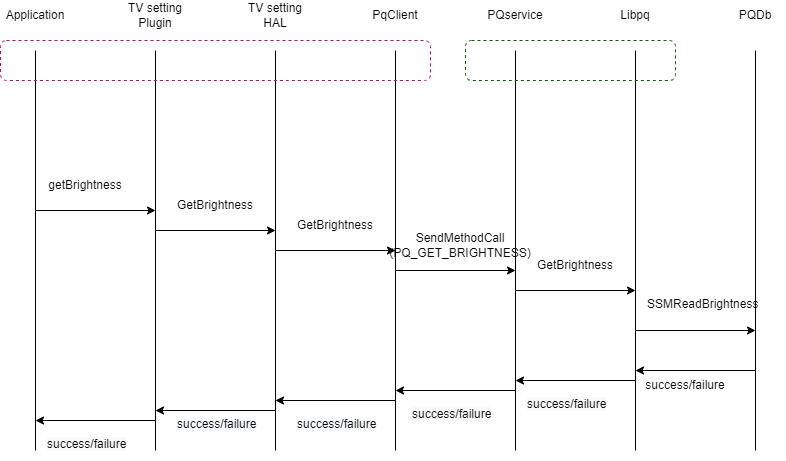

The diagram above was exported from draw.io. Its source (the exported page's mxGraphModel, read from the mxfile embedded in the PNG):
<mxGraphModel dx="868" dy="482" grid="1" gridSize="10" guides="1" tooltips="1" connect="1" arrows="1" fold="1" page="1" pageScale="1" pageWidth="850" pageHeight="1100" math="0" shadow="0">
  <root>
    <mxCell id="0" />
    <mxCell id="1" parent="0" />
    <mxCell id="669s2cHUUK2GXU7CXRK9-1" value="" style="endArrow=none;html=1;rounded=0;" edge="1" parent="1">
      <mxGeometry width="50" height="50" relative="1" as="geometry">
        <mxPoint x="80" y="520" as="sourcePoint" />
        <mxPoint x="80" y="120" as="targetPoint" />
      </mxGeometry>
    </mxCell>
    <mxCell id="669s2cHUUK2GXU7CXRK9-2" value="" style="endArrow=none;html=1;rounded=0;" edge="1" parent="1">
      <mxGeometry width="50" height="50" relative="1" as="geometry">
        <mxPoint x="680" y="520" as="sourcePoint" />
        <mxPoint x="680" y="120" as="targetPoint" />
      </mxGeometry>
    </mxCell>
    <mxCell id="669s2cHUUK2GXU7CXRK9-3" value="" style="endArrow=none;html=1;rounded=0;" edge="1" parent="1">
      <mxGeometry width="50" height="50" relative="1" as="geometry">
        <mxPoint x="560" y="520" as="sourcePoint" />
        <mxPoint x="560" y="120" as="targetPoint" />
      </mxGeometry>
    </mxCell>
    <mxCell id="669s2cHUUK2GXU7CXRK9-4" value="" style="endArrow=none;html=1;rounded=0;" edge="1" parent="1">
      <mxGeometry width="50" height="50" relative="1" as="geometry">
        <mxPoint x="320" y="520" as="sourcePoint" />
        <mxPoint x="320" y="120" as="targetPoint" />
      </mxGeometry>
    </mxCell>
    <mxCell id="669s2cHUUK2GXU7CXRK9-5" value="" style="endArrow=none;html=1;rounded=0;" edge="1" parent="1">
      <mxGeometry width="50" height="50" relative="1" as="geometry">
        <mxPoint x="440" y="520" as="sourcePoint" />
        <mxPoint x="440" y="120" as="targetPoint" />
      </mxGeometry>
    </mxCell>
    <mxCell id="669s2cHUUK2GXU7CXRK9-6" value="" style="endArrow=none;html=1;rounded=0;" edge="1" parent="1">
      <mxGeometry width="50" height="50" relative="1" as="geometry">
        <mxPoint x="200" y="520" as="sourcePoint" />
        <mxPoint x="200" y="120" as="targetPoint" />
      </mxGeometry>
    </mxCell>
    <mxCell id="669s2cHUUK2GXU7CXRK9-7" value="" style="endArrow=none;html=1;rounded=0;" edge="1" parent="1">
      <mxGeometry width="50" height="50" relative="1" as="geometry">
        <mxPoint x="800" y="520" as="sourcePoint" />
        <mxPoint x="800" y="120" as="targetPoint" />
      </mxGeometry>
    </mxCell>
    <mxCell id="669s2cHUUK2GXU7CXRK9-8" value="TV setting Plugin" style="text;html=1;strokeColor=none;fillColor=none;align=center;verticalAlign=middle;whiteSpace=wrap;rounded=0;" vertex="1" parent="1">
      <mxGeometry x="170" y="70" width="60" height="30" as="geometry" />
    </mxCell>
    <mxCell id="669s2cHUUK2GXU7CXRK9-9" value="TV setting HAL" style="text;html=1;strokeColor=none;fillColor=none;align=center;verticalAlign=middle;whiteSpace=wrap;rounded=0;" vertex="1" parent="1">
      <mxGeometry x="290" y="70" width="60" height="30" as="geometry" />
    </mxCell>
    <mxCell id="669s2cHUUK2GXU7CXRK9-10" value="PqClient" style="text;html=1;strokeColor=none;fillColor=none;align=center;verticalAlign=middle;whiteSpace=wrap;rounded=0;" vertex="1" parent="1">
      <mxGeometry x="410" y="70" width="60" height="30" as="geometry" />
    </mxCell>
    <mxCell id="669s2cHUUK2GXU7CXRK9-11" value="PQservice" style="text;html=1;strokeColor=none;fillColor=none;align=center;verticalAlign=middle;whiteSpace=wrap;rounded=0;" vertex="1" parent="1">
      <mxGeometry x="530" y="70" width="60" height="30" as="geometry" />
    </mxCell>
    <mxCell id="669s2cHUUK2GXU7CXRK9-12" value="Libpq" style="text;html=1;strokeColor=none;fillColor=none;align=center;verticalAlign=middle;whiteSpace=wrap;rounded=0;" vertex="1" parent="1">
      <mxGeometry x="650" y="70" width="60" height="30" as="geometry" />
    </mxCell>
    <mxCell id="669s2cHUUK2GXU7CXRK9-13" value="PQDb" style="text;html=1;strokeColor=none;fillColor=none;align=center;verticalAlign=middle;whiteSpace=wrap;rounded=0;" vertex="1" parent="1">
      <mxGeometry x="770" y="70" width="60" height="30" as="geometry" />
    </mxCell>
    <mxCell id="669s2cHUUK2GXU7CXRK9-14" value="Application" style="text;html=1;strokeColor=none;fillColor=none;align=center;verticalAlign=middle;whiteSpace=wrap;rounded=0;" vertex="1" parent="1">
      <mxGeometry x="50" y="70" width="60" height="30" as="geometry" />
    </mxCell>
    <mxCell id="669s2cHUUK2GXU7CXRK9-18" value="" style="endArrow=classic;html=1;rounded=0;" edge="1" parent="1">
      <mxGeometry width="50" height="50" relative="1" as="geometry">
        <mxPoint x="80" y="280" as="sourcePoint" />
        <mxPoint x="200" y="280" as="targetPoint" />
      </mxGeometry>
    </mxCell>
    <mxCell id="669s2cHUUK2GXU7CXRK9-19" value="" style="endArrow=classic;html=1;rounded=0;" edge="1" parent="1">
      <mxGeometry width="50" height="50" relative="1" as="geometry">
        <mxPoint x="200" y="300" as="sourcePoint" />
        <mxPoint x="320" y="300" as="targetPoint" />
      </mxGeometry>
    </mxCell>
    <mxCell id="669s2cHUUK2GXU7CXRK9-20" value="" style="endArrow=classic;html=1;rounded=0;" edge="1" parent="1">
      <mxGeometry width="50" height="50" relative="1" as="geometry">
        <mxPoint x="320" y="320" as="sourcePoint" />
        <mxPoint x="440" y="320" as="targetPoint" />
      </mxGeometry>
    </mxCell>
    <mxCell id="669s2cHUUK2GXU7CXRK9-21" value="" style="endArrow=classic;html=1;rounded=0;" edge="1" parent="1">
      <mxGeometry width="50" height="50" relative="1" as="geometry">
        <mxPoint x="440" y="340" as="sourcePoint" />
        <mxPoint x="560" y="340" as="targetPoint" />
      </mxGeometry>
    </mxCell>
    <mxCell id="669s2cHUUK2GXU7CXRK9-22" value="" style="endArrow=classic;html=1;rounded=0;" edge="1" parent="1">
      <mxGeometry width="50" height="50" relative="1" as="geometry">
        <mxPoint x="560" y="360" as="sourcePoint" />
        <mxPoint x="680" y="360" as="targetPoint" />
      </mxGeometry>
    </mxCell>
    <mxCell id="669s2cHUUK2GXU7CXRK9-24" value="getBrightness" style="text;html=1;strokeColor=none;fillColor=none;align=center;verticalAlign=middle;whiteSpace=wrap;rounded=0;" vertex="1" parent="1">
      <mxGeometry x="100" y="240" width="60" height="30" as="geometry" />
    </mxCell>
    <mxCell id="669s2cHUUK2GXU7CXRK9-25" value="GetBrightness" style="text;html=1;strokeColor=none;fillColor=none;align=center;verticalAlign=middle;whiteSpace=wrap;rounded=0;" vertex="1" parent="1">
      <mxGeometry x="230" y="260" width="60" height="30" as="geometry" />
    </mxCell>
    <mxCell id="669s2cHUUK2GXU7CXRK9-26" value="GetBrightness" style="text;html=1;strokeColor=none;fillColor=none;align=center;verticalAlign=middle;whiteSpace=wrap;rounded=0;" vertex="1" parent="1">
      <mxGeometry x="350" y="280" width="60" height="30" as="geometry" />
    </mxCell>
    <mxCell id="669s2cHUUK2GXU7CXRK9-27" value="GetBrightness" style="text;html=1;strokeColor=none;fillColor=none;align=center;verticalAlign=middle;whiteSpace=wrap;rounded=0;" vertex="1" parent="1">
      <mxGeometry x="590" y="320" width="60" height="30" as="geometry" />
    </mxCell>
    <mxCell id="669s2cHUUK2GXU7CXRK9-31" value="" style="rounded=1;whiteSpace=wrap;html=1;fillColor=none;dashed=1;strokeColor=#CC0066;" vertex="1" parent="1">
      <mxGeometry x="45" y="110" width="430" height="40" as="geometry" />
    </mxCell>
    <mxCell id="669s2cHUUK2GXU7CXRK9-32" value="" style="rounded=1;whiteSpace=wrap;html=1;fillColor=none;dashed=1;strokeColor=#006600;" vertex="1" parent="1">
      <mxGeometry x="510" y="110" width="210" height="40" as="geometry" />
    </mxCell>
    <mxCell id="669s2cHUUK2GXU7CXRK9-35" value="SendMethodCall&lt;br&gt;(PQ_GET_BRIGHTNESS)" style="text;html=1;strokeColor=none;fillColor=none;align=center;verticalAlign=middle;whiteSpace=wrap;rounded=0;dashed=1;" vertex="1" parent="1">
      <mxGeometry x="475" y="300" width="60" height="30" as="geometry" />
    </mxCell>
    <mxCell id="669s2cHUUK2GXU7CXRK9-36" value="" style="endArrow=classic;html=1;rounded=0;" edge="1" parent="1">
      <mxGeometry width="50" height="50" relative="1" as="geometry">
        <mxPoint x="680" y="400" as="sourcePoint" />
        <mxPoint x="800" y="400" as="targetPoint" />
      </mxGeometry>
    </mxCell>
    <mxCell id="669s2cHUUK2GXU7CXRK9-37" value="SSMReadBrightness" style="text;whiteSpace=wrap;html=1;" vertex="1" parent="1">
      <mxGeometry x="690" y="360" width="100" height="30" as="geometry" />
    </mxCell>
    <mxCell id="669s2cHUUK2GXU7CXRK9-38" value="" style="endArrow=classic;html=1;rounded=0;" edge="1" parent="1">
      <mxGeometry width="50" height="50" relative="1" as="geometry">
        <mxPoint x="800" y="440" as="sourcePoint" />
        <mxPoint x="680" y="440" as="targetPoint" />
      </mxGeometry>
    </mxCell>
    <mxCell id="669s2cHUUK2GXU7CXRK9-39" value="" style="endArrow=classic;html=1;rounded=0;" edge="1" parent="1">
      <mxGeometry width="50" height="50" relative="1" as="geometry">
        <mxPoint x="680" y="450" as="sourcePoint" />
        <mxPoint x="560" y="450" as="targetPoint" />
      </mxGeometry>
    </mxCell>
    <mxCell id="669s2cHUUK2GXU7CXRK9-40" value="" style="endArrow=classic;html=1;rounded=0;" edge="1" parent="1">
      <mxGeometry width="50" height="50" relative="1" as="geometry">
        <mxPoint x="560" y="460" as="sourcePoint" />
        <mxPoint x="440" y="460" as="targetPoint" />
      </mxGeometry>
    </mxCell>
    <mxCell id="669s2cHUUK2GXU7CXRK9-41" value="" style="endArrow=classic;html=1;rounded=0;" edge="1" parent="1">
      <mxGeometry width="50" height="50" relative="1" as="geometry">
        <mxPoint x="440" y="470" as="sourcePoint" />
        <mxPoint x="320" y="470" as="targetPoint" />
      </mxGeometry>
    </mxCell>
    <mxCell id="669s2cHUUK2GXU7CXRK9-42" value="" style="endArrow=classic;html=1;rounded=0;" edge="1" parent="1">
      <mxGeometry width="50" height="50" relative="1" as="geometry">
        <mxPoint x="320" y="480" as="sourcePoint" />
        <mxPoint x="200" y="480" as="targetPoint" />
      </mxGeometry>
    </mxCell>
    <mxCell id="669s2cHUUK2GXU7CXRK9-43" value="" style="endArrow=classic;html=1;rounded=0;" edge="1" parent="1">
      <mxGeometry width="50" height="50" relative="1" as="geometry">
        <mxPoint x="200" y="490" as="sourcePoint" />
        <mxPoint x="80" y="490" as="targetPoint" />
      </mxGeometry>
    </mxCell>
    <mxCell id="669s2cHUUK2GXU7CXRK9-44" value="success/failure" style="text;html=1;strokeColor=none;fillColor=none;align=center;verticalAlign=middle;whiteSpace=wrap;rounded=0;dashed=1;" vertex="1" parent="1">
      <mxGeometry x="700" y="440" width="60" height="30" as="geometry" />
    </mxCell>
    <mxCell id="669s2cHUUK2GXU7CXRK9-45" value="&lt;span style=&quot;color: rgb(0, 0, 0); font-family: Helvetica; font-size: 12px; font-style: normal; font-variant-ligatures: normal; font-variant-caps: normal; font-weight: 400; letter-spacing: normal; orphans: 2; text-align: center; text-indent: 0px; text-transform: none; widows: 2; word-spacing: 0px; -webkit-text-stroke-width: 0px; background-color: rgb(248, 249, 250); text-decoration-thickness: initial; text-decoration-style: initial; text-decoration-color: initial; float: none; display: inline !important;&quot;&gt;success/failure&lt;/span&gt;" style="text;whiteSpace=wrap;html=1;" vertex="1" parent="1">
      <mxGeometry x="570" y="460" width="100" height="30" as="geometry" />
    </mxCell>
    <mxCell id="669s2cHUUK2GXU7CXRK9-46" value="&lt;span style=&quot;color: rgb(0, 0, 0); font-family: Helvetica; font-size: 12px; font-style: normal; font-variant-ligatures: normal; font-variant-caps: normal; font-weight: 400; letter-spacing: normal; orphans: 2; text-align: center; text-indent: 0px; text-transform: none; widows: 2; word-spacing: 0px; -webkit-text-stroke-width: 0px; background-color: rgb(248, 249, 250); text-decoration-thickness: initial; text-decoration-style: initial; text-decoration-color: initial; float: none; display: inline !important;&quot;&gt;success/failure&lt;/span&gt;" style="text;whiteSpace=wrap;html=1;" vertex="1" parent="1">
      <mxGeometry x="220" y="480" width="100" height="30" as="geometry" />
    </mxCell>
    <mxCell id="669s2cHUUK2GXU7CXRK9-47" value="&lt;span style=&quot;color: rgb(0, 0, 0); font-family: Helvetica; font-size: 12px; font-style: normal; font-variant-ligatures: normal; font-variant-caps: normal; font-weight: 400; letter-spacing: normal; orphans: 2; text-align: center; text-indent: 0px; text-transform: none; widows: 2; word-spacing: 0px; -webkit-text-stroke-width: 0px; background-color: rgb(248, 249, 250); text-decoration-thickness: initial; text-decoration-style: initial; text-decoration-color: initial; float: none; display: inline !important;&quot;&gt;success/failure&lt;/span&gt;" style="text;whiteSpace=wrap;html=1;" vertex="1" parent="1">
      <mxGeometry x="340" y="480" width="100" height="30" as="geometry" />
    </mxCell>
    <mxCell id="669s2cHUUK2GXU7CXRK9-48" value="&lt;span style=&quot;color: rgb(0, 0, 0); font-family: Helvetica; font-size: 12px; font-style: normal; font-variant-ligatures: normal; font-variant-caps: normal; font-weight: 400; letter-spacing: normal; orphans: 2; text-align: center; text-indent: 0px; text-transform: none; widows: 2; word-spacing: 0px; -webkit-text-stroke-width: 0px; background-color: rgb(248, 249, 250); text-decoration-thickness: initial; text-decoration-style: initial; text-decoration-color: initial; float: none; display: inline !important;&quot;&gt;success/failure&lt;/span&gt;" style="text;whiteSpace=wrap;html=1;" vertex="1" parent="1">
      <mxGeometry x="455" y="470" width="100" height="30" as="geometry" />
    </mxCell>
    <mxCell id="669s2cHUUK2GXU7CXRK9-49" value="&lt;span style=&quot;color: rgb(0, 0, 0); font-family: Helvetica; font-size: 12px; font-style: normal; font-variant-ligatures: normal; font-variant-caps: normal; font-weight: 400; letter-spacing: normal; orphans: 2; text-align: center; text-indent: 0px; text-transform: none; widows: 2; word-spacing: 0px; -webkit-text-stroke-width: 0px; background-color: rgb(248, 249, 250); text-decoration-thickness: initial; text-decoration-style: initial; text-decoration-color: initial; float: none; display: inline !important;&quot;&gt;success/failure&lt;/span&gt;" style="text;whiteSpace=wrap;html=1;" vertex="1" parent="1">
      <mxGeometry x="90" y="500" width="100" height="30" as="geometry" />
    </mxCell>
  </root>
</mxGraphModel>